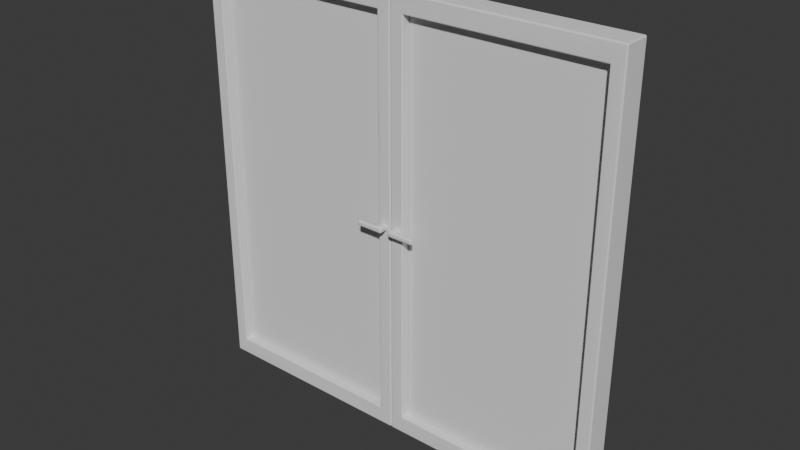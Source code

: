 # Source: mansion_second_floor_terasa_door.blend  (saved by Blender 5.1.30; exported with 4.5.12 LTS)
import bpy
from mathutils import Matrix  # noqa: F401  (used for matrix-valued properties, if any)

bpy.ops.wm.read_factory_settings(use_empty=True)
scene = bpy.context.scene
scene.name = 'Scene'

# ---- node groups
ng_smooth_by_angle = bpy.data.node_groups.new('Smooth by Angle', 'GeometryNodeTree')
_s = ng_smooth_by_angle.interface.new_socket(name='Mesh', in_out='OUTPUT', socket_type='NodeSocketGeometry')
_s = ng_smooth_by_angle.interface.new_socket(name='Mesh', in_out='INPUT', socket_type='NodeSocketGeometry')
_s = ng_smooth_by_angle.interface.new_socket(name='Angle', in_out='INPUT', socket_type='NodeSocketFloat')
_s.subtype = 'ANGLE'
_s.default_value = 0.5236
_s.min_value = 0.0
_s.max_value = 3.142
_s.description = 'Maximum face angle for smooth edges'
_s = ng_smooth_by_angle.interface.new_socket(name='Ignore Sharpness', in_out='INPUT', socket_type='NodeSocketBool')
_s.force_non_field = True
ng_smooth_by_angle.is_modifier = True
_N = ng_smooth_by_angle.nodes; _L = ng_smooth_by_angle.links
n0 = _N.new('GeometryNodeSetShadeSmooth'); n0.name = 'Set Shade Smooth'; n0.location = (120, -80)
n0.domain = 'EDGE'
n1 = _N.new('GeometryNodeSetShadeSmooth'); n1.name = 'Set Shade Smooth.001'; n1.location = (300, -80)
n2 = _N.new('NodeGroupOutput'); n2.name = 'Group Output'; n2.location = (480, -80)
n3 = _N.new('GeometryNodeInputMeshEdgeAngle'); n3.name = 'Edge Angle'; n3.location = (-440, -240)
n4 = _N.new('NodeGroupInput'); n4.name = 'Group Input'; n4.location = (-80, -80)
n5 = _N.new('GeometryNodeInputEdgeSmooth'); n5.name = 'Is Edge Smooth'; n5.location = (-260, -120)
n6 = _N.new('GeometryNodeInputShadeSmooth'); n6.name = 'Is Shade Smooth'; n6.location = (-440, -397)
n7 = _N.new('FunctionNodeCompare'); n7.name = 'Compare'; n7.location = (-260, -260)
n7.operation = 'LESS_EQUAL'
n7.inputs[6].default_value = (0.0, 0.0, 0.0, 0.0)
n7.inputs[7].default_value = (0.0, 0.0, 0.0, 0.0)
n8 = _N.new('FunctionNodeBooleanMath'); n8.name = 'Boolean Math.001'; n8.location = (-80, -260)
n9 = _N.new('NodeGroupInput'); n9.name = 'Group Input.001'; n9.location = (-440, -329)
n10 = _N.new('NodeGroupInput'); n10.name = 'Group Input.002'; n10.location = (-259, -189)
n11 = _N.new('FunctionNodeBooleanMath'); n11.name = 'Boolean Math'; n11.location = (-80, -149)
n11.operation = 'OR'
n12 = _N.new('FunctionNodeBooleanMath'); n12.name = 'Boolean Math.002'; n12.location = (-260, -380)
n12.operation = 'OR'
n13 = _N.new('NodeGroupInput'); n13.name = 'Group Input.003'; n13.location = (-440, -460)
_L.new(n3.outputs[0], n7.inputs[0])
_L.new(n1.outputs[0], n2.inputs[0])
_L.new(n9.outputs[1], n7.inputs[1])
_L.new(n7.outputs[0], n8.inputs[0])
_L.new(n4.outputs[0], n0.inputs[0])
_L.new(n0.outputs[0], n1.inputs[0])
_L.new(n8.outputs[0], n0.inputs[2])
_L.new(n10.outputs[2], n11.inputs[1])
_L.new(n5.outputs[0], n11.inputs[0])
_L.new(n11.outputs[0], n0.inputs[1])
_L.new(n13.outputs[2], n12.inputs[1])
_L.new(n6.outputs[0], n12.inputs[0])
_L.new(n12.outputs[0], n8.inputs[1])
n2.is_active_output = True

# ---- world
world_world = bpy.data.worlds.new('World'); scene.world = world_world
world_world.use_nodes = True; world_world.node_tree.nodes.clear()
_N = world_world.node_tree.nodes; _L = world_world.node_tree.links
n0 = _N.new('ShaderNodeOutputWorld'); n0.name = 'World Output'; n0.location = (200, 100)
n1 = _N.new('ShaderNodeBackground'); n1.name = 'Background'; n1.location = (-200, 100)
n1.inputs[0].default_value = (0.05088, 0.05088, 0.05088, 1.0)
_L.new(n1.outputs[0], n0.inputs[0])
n0.is_active_output = True
world_world.color = (0.05088, 0.05088, 0.05088)
world_world.sun_shadow_jitter_overblur = 0.0

# ---- meshes
me_cube_044 = bpy.data.meshes.new('Cube.044')
me_cube_044.from_pydata([(0.3596, -0.1007, -1.49), (0.3596, -0.1007, 1.479), (0.3596, 0.1021, -1.49), (0.3596, 0.1021, 1.479), (-1.058, -0.1007, -1.49), (-1.058, -0.1007, 1.479), (-1.058, 0.1021, -1.49), (-1.058, 0.1021, 1.479), (0.4596, -0.1007, -1.628), (0.4596, -0.1007, 1.617), (0.4596, 0.1021, 1.617), (0.4596, 0.1021, -1.628), (-1.158, 0.1021, -1.628), (-1.158, 0.1021, 1.617), (-1.158, -0.1007, 1.617), (-1.158, -0.1007, -1.628), (0.3596, -0.03624, -1.49), (0.3596, 0.03769, -1.49), (-1.058, -0.03624, -1.49), (-1.058, 0.03769, -1.49), (-1.058, 0.03769, 1.495), (0.3596, 0.03769, 1.495), (0.3596, -0.03624, 1.495), (-1.058, -0.03624, 1.495), (0.4336, 0.1686, -0.0186), (0.382, 0.1686, -0.0186), (0.4336, 0.1686, 0.02406), (0.382, 0.1686, 0.02406), (0.4336, -0.1701, -0.0186), (0.382, -0.1701, -0.0186), (0.4336, -0.1701, 0.02406), (0.382, -0.1701, 0.02406), (0.4336, 0.1455, -0.0186), (0.4336, -0.147, -0.0186), (0.4336, -0.147, 0.02406), (0.4336, 0.1455, 0.02406), (0.382, 0.1455, -0.0186), (0.382, -0.147, -0.0186), (0.382, 0.1455, 0.02406), (0.382, -0.147, 0.02406), (0.2313, 0.1686, -0.0186), (0.2313, 0.1686, 0.02406), (0.2313, -0.1701, -0.0186), (0.2313, -0.1701, 0.02406), (0.2313, -0.147, -0.0186), (0.2313, -0.147, 0.02406), (0.2313, 0.1455, -0.0186), (0.2313, 0.1455, 0.02406)], [], [(8, 11, 10, 9), (7, 5, 4, 6), (12, 15, 14, 13), (3, 1, 5, 7), (11, 8, 15, 12), (13, 14, 9, 10), (0, 8, 9, 1), (3, 10, 11, 2), (2, 11, 12, 6), (7, 13, 10, 3), (6, 12, 13, 7), (5, 14, 15, 4), (4, 15, 8, 0), (1, 9, 14, 5), (6, 4, 0, 2), (2, 0, 1, 3), (19, 17, 16, 18), (20, 23, 22, 21), (17, 21, 22, 16), (16, 22, 23, 18), (18, 23, 20, 19), (19, 20, 21, 17), (24, 25, 27, 26), (28, 30, 31, 29), (34, 30, 28, 33), (33, 28, 29, 37), (31, 43, 42, 29), (39, 31, 30, 34), (27, 38, 35, 26), (38, 39, 34, 35), (27, 41, 47, 38), (36, 37, 39, 38), (24, 32, 36, 25), (32, 33, 37, 36), (26, 35, 32, 24), (35, 34, 33, 32), (44, 42, 43, 45), (40, 46, 47, 41), (36, 46, 40, 25), (25, 40, 41, 27), (37, 44, 45, 39), (29, 42, 44, 37), (38, 47, 46, 36), (39, 45, 43, 31)])
me_cube_044.polygons.foreach_set('use_smooth', [True] * 44)
_uv = me_cube_044.uv_layers.new(name='UVMap')
_uv.uv.foreach_set('vector', [0.375, 0.0, 0.375, 0.25, 0.625, 0.25, 0.625, 0.0, 0.6189, 0.4845, 0.6189, 0.7655, 0.3811, 0.7655, 0.3811, 0.4845, 0.375, 0.5, 0.375, 0.75, 0.625, 0.75, 0.625, 0.5, 0.6189, 0.2655, 0.6189, 0.9845, 0.6189, 0.7655, 0.6189, 0.4845, 0.125, 0.5, 0.125, 0.75, 0.375, 0.75, 0.375, 0.5, 0.625, 0.5, 0.625, 0.75, 0.875, 0.75, 0.875, 0.5, 0.3811, 0.9845, 0.375, 1.0, 0.625, 1.0, 0.6189, 0.9845, 0.6189, 0.2655, 0.625, 0.25, 0.375, 0.25, 0.3811, 0.2655, 0.3811, 0.2655, 0.375, 0.25, 0.375, 0.5, 0.3811, 0.4845, 0.6189, 0.4845, 0.625, 0.5, 0.625, 0.25, 0.6189, 0.2655, 0.3811, 0.4845, 0.375, 0.5, 0.625, 0.5, 0.6189, 0.4845, 0.6189, 0.7655, 0.625, 0.75, 0.375, 0.75, 0.3811, 0.7655, 0.3811, 0.7655, 0.375, 0.75, 0.375, 1.0, 0.3811, 0.9845, 0.6189, 0.9845, 0.625, 1.0, 0.625, 0.75, 0.6189, 0.7655, 0.3811, 0.4845, 0.3811, 0.7655, 0.3811, 0.9845, 0.3811, 0.2655, 0.3811, 0.2655, 0.3811, 0.9845, 0.6189, 0.9845, 0.6189, 0.2655, 0.3811, 0.4845, 0.3811, 0.2655, 0.3811, 0.9845, 0.3811, 0.7655, 0.3811, 0.4845, 0.3811, 0.7655, 0.3811, 0.9845, 0.3811, 0.2655, 0.3811, 0.2655, 0.3811, 0.2655, 0.3811, 0.9845, 0.3811, 0.9845, 0.3811, 0.9845, 0.3811, 0.9845, 0.3811, 0.7655, 0.3811, 0.7655, 0.3811, 0.7655, 0.3811, 0.7655, 0.3811, 0.4845, 0.3811, 0.4845, 0.3811, 0.4845, 0.3811, 0.4845, 0.3811, 0.2655, 0.3811, 0.2655, 0.3811, 0.9845, 0.3811, 0.7655, 0.3811, 0.7655, 0.3811, 0.9845, 0.3811, 0.9845, 0.3811, 0.9845, 0.3811, 0.7655, 0.3811, 0.7655, 0.3811, 0.9845, 0.3811, 0.9845, 0.3811, 0.9845, 0.3811, 0.9845, 0.3811, 0.9845, 0.3811, 0.9845, 0.3811, 0.7655, 0.3811, 0.7655, 0.3811, 0.7655, 0.3811, 0.7655, 0.3811, 0.7655, 0.3811, 0.7655, 0.3811, 0.7655, 0.3811, 0.7655, 0.3811, 0.9845, 0.3811, 0.9845, 0.3811, 0.7655, 0.3811, 0.7655, 0.3811, 0.9845, 0.3811, 0.9845, 0.3811, 0.7655, 0.3811, 0.7655, 0.3811, 0.9845, 0.3811, 0.9845, 0.3811, 0.7655, 0.3811, 0.7655, 0.3811, 0.7655, 0.3811, 0.7655, 0.3811, 0.7655, 0.3811, 0.7655, 0.3811, 0.7655, 0.3811, 0.7655, 0.3811, 0.9845, 0.3811, 0.9845, 0.3811, 0.7655, 0.3811, 0.7655, 0.3811, 0.9845, 0.3811, 0.9845, 0.3811, 0.7655, 0.3811, 0.7655, 0.3811, 0.9845, 0.3811, 0.9845, 0.3811, 0.9845, 0.3811, 0.9845, 0.3811, 0.9845, 0.3811, 0.9845, 0.3811, 0.9845, 0.3811, 0.9845, 0.3811, 0.7655, 0.3811, 0.7655, 0.3811, 0.7655, 0.3811, 0.7655, 0.3811, 0.7655, 0.3811, 0.7655, 0.3811, 0.7655, 0.3811, 0.7655, 0.3811, 0.7655, 0.3811, 0.7655, 0.3811, 0.7655, 0.3811, 0.7655, 0.3811, 0.7655, 0.3811, 0.7655, 0.3811, 0.7655, 0.3811, 0.7655, 0.3811, 0.7655, 0.3811, 0.7655, 0.3811, 0.7655, 0.3811, 0.7655, 0.3811, 0.7655, 0.3811, 0.7655, 0.3811, 0.7655, 0.3811, 0.7655, 0.3811, 0.7655, 0.3811, 0.7655, 0.3811, 0.7655, 0.3811, 0.7655, 0.3811, 0.7655, 0.3811, 0.7655, 0.3811, 0.7655, 0.3811, 0.7655])
me_cube_044.update()
me_cube_001 = bpy.data.meshes.new('Cube.001')
me_cube_001.from_pydata([(-0.3596, -0.1007, -1.49), (-0.3596, -0.1007, 1.479), (-0.3596, 0.1021, -1.49), (-0.3596, 0.1021, 1.479), (1.058, -0.1007, -1.49), (1.058, -0.1007, 1.479), (1.058, 0.1021, -1.49), (1.058, 0.1021, 1.479), (-0.4596, -0.1007, -1.628), (-0.4596, -0.1007, 1.617), (-0.4596, 0.1021, 1.617), (-0.4596, 0.1021, -1.628), (1.158, 0.1021, -1.628), (1.158, 0.1021, 1.617), (1.158, -0.1007, 1.617), (1.158, -0.1007, -1.628), (-0.3596, -0.03624, -1.49), (-0.3596, 0.03769, -1.49), (1.058, -0.03624, -1.49), (1.058, 0.03769, -1.49), (1.058, 0.03769, 1.495), (-0.3596, 0.03769, 1.495), (-0.3596, -0.03624, 1.495), (1.058, -0.03624, 1.495), (-0.4336, 0.1686, -0.0186), (-0.382, 0.1686, -0.0186), (-0.4336, 0.1686, 0.02406), (-0.382, 0.1686, 0.02406), (-0.4336, -0.1701, -0.0186), (-0.382, -0.1701, -0.0186), (-0.4336, -0.1701, 0.02406), (-0.382, -0.1701, 0.02406), (-0.4336, 0.1455, -0.0186), (-0.4336, -0.147, -0.0186), (-0.4336, -0.147, 0.02406), (-0.4336, 0.1455, 0.02406), (-0.382, 0.1455, -0.0186), (-0.382, -0.147, -0.0186), (-0.382, 0.1455, 0.02406), (-0.382, -0.147, 0.02406), (-0.2313, 0.1686, -0.0186), (-0.2313, 0.1686, 0.02406), (-0.2313, -0.1701, -0.0186), (-0.2313, -0.1701, 0.02406), (-0.2313, -0.147, -0.0186), (-0.2313, -0.147, 0.02406), (-0.2313, 0.1455, -0.0186), (-0.2313, 0.1455, 0.02406)], [], [(8, 9, 10, 11), (7, 6, 4, 5), (12, 13, 14, 15), (3, 7, 5, 1), (11, 12, 15, 8), (13, 10, 9, 14), (0, 1, 9, 8), (3, 2, 11, 10), (2, 6, 12, 11), (7, 3, 10, 13), (6, 7, 13, 12), (5, 4, 15, 14), (4, 0, 8, 15), (1, 5, 14, 9), (6, 2, 0, 4), (2, 3, 1, 0), (19, 18, 16, 17), (20, 21, 22, 23), (17, 16, 22, 21), (16, 18, 23, 22), (18, 19, 20, 23), (19, 17, 21, 20), (24, 26, 27, 25), (28, 29, 31, 30), (34, 33, 28, 30), (33, 37, 29, 28), (31, 29, 42, 43), (39, 34, 30, 31), (27, 26, 35, 38), (38, 35, 34, 39), (27, 38, 47, 41), (36, 38, 39, 37), (24, 25, 36, 32), (32, 36, 37, 33), (26, 24, 32, 35), (35, 32, 33, 34), (44, 45, 43, 42), (40, 41, 47, 46), (36, 25, 40, 46), (25, 27, 41, 40), (37, 39, 45, 44), (29, 37, 44, 42), (38, 36, 46, 47), (39, 31, 43, 45)])
me_cube_001.polygons.foreach_set('use_smooth', [True] * 44)
_uv = me_cube_001.uv_layers.new(name='UVMap')
_uv.uv.foreach_set('vector', [0.375, 0.0, 0.625, 0.0, 0.625, 0.25, 0.375, 0.25, 0.6189, 0.4845, 0.3811, 0.4845, 0.3811, 0.7655, 0.6189, 0.7655, 0.375, 0.5, 0.625, 0.5, 0.625, 0.75, 0.375, 0.75, 0.6189, 0.2655, 0.6189, 0.4845, 0.6189, 0.7655, 0.6189, 0.9845, 0.125, 0.5, 0.375, 0.5, 0.375, 0.75, 0.125, 0.75, 0.625, 0.5, 0.875, 0.5, 0.875, 0.75, 0.625, 0.75, 0.3811, 0.9845, 0.6189, 0.9845, 0.625, 1.0, 0.375, 1.0, 0.6189, 0.2655, 0.3811, 0.2655, 0.375, 0.25, 0.625, 0.25, 0.3811, 0.2655, 0.3811, 0.4845, 0.375, 0.5, 0.375, 0.25, 0.6189, 0.4845, 0.6189, 0.2655, 0.625, 0.25, 0.625, 0.5, 0.3811, 0.4845, 0.6189, 0.4845, 0.625, 0.5, 0.375, 0.5, 0.6189, 0.7655, 0.3811, 0.7655, 0.375, 0.75, 0.625, 0.75, 0.3811, 0.7655, 0.3811, 0.9845, 0.375, 1.0, 0.375, 0.75, 0.6189, 0.9845, 0.6189, 0.7655, 0.625, 0.75, 0.625, 1.0, 0.3811, 0.4845, 0.3811, 0.2655, 0.3811, 0.9845, 0.3811, 0.7655, 0.3811, 0.2655, 0.6189, 0.2655, 0.6189, 0.9845, 0.3811, 0.9845, 0.3811, 0.4845, 0.3811, 0.7655, 0.3811, 0.9845, 0.3811, 0.2655, 0.3811, 0.4845, 0.3811, 0.2655, 0.3811, 0.9845, 0.3811, 0.7655, 0.3811, 0.2655, 0.3811, 0.9845, 0.3811, 0.9845, 0.3811, 0.2655, 0.3811, 0.9845, 0.3811, 0.7655, 0.3811, 0.7655, 0.3811, 0.9845, 0.3811, 0.7655, 0.3811, 0.4845, 0.3811, 0.4845, 0.3811, 0.7655, 0.3811, 0.4845, 0.3811, 0.2655, 0.3811, 0.2655, 0.3811, 0.4845, 0.3811, 0.9845, 0.3811, 0.9845, 0.3811, 0.7655, 0.3811, 0.7655, 0.3811, 0.9845, 0.3811, 0.7655, 0.3811, 0.7655, 0.3811, 0.9845, 0.3811, 0.9845, 0.3811, 0.9845, 0.3811, 0.9845, 0.3811, 0.9845, 0.3811, 0.9845, 0.3811, 0.7655, 0.3811, 0.7655, 0.3811, 0.9845, 0.3811, 0.7655, 0.3811, 0.7655, 0.3811, 0.7655, 0.3811, 0.7655, 0.3811, 0.7655, 0.3811, 0.9845, 0.3811, 0.9845, 0.3811, 0.7655, 0.3811, 0.7655, 0.3811, 0.9845, 0.3811, 0.9845, 0.3811, 0.7655, 0.3811, 0.7655, 0.3811, 0.9845, 0.3811, 0.9845, 0.3811, 0.7655, 0.3811, 0.7655, 0.3811, 0.7655, 0.3811, 0.7655, 0.3811, 0.7655, 0.3811, 0.7655, 0.3811, 0.7655, 0.3811, 0.7655, 0.3811, 0.7655, 0.3811, 0.9845, 0.3811, 0.7655, 0.3811, 0.7655, 0.3811, 0.9845, 0.3811, 0.9845, 0.3811, 0.7655, 0.3811, 0.7655, 0.3811, 0.9845, 0.3811, 0.9845, 0.3811, 0.9845, 0.3811, 0.9845, 0.3811, 0.9845, 0.3811, 0.9845, 0.3811, 0.9845, 0.3811, 0.9845, 0.3811, 0.9845, 0.3811, 0.7655, 0.3811, 0.7655, 0.3811, 0.7655, 0.3811, 0.7655, 0.3811, 0.7655, 0.3811, 0.7655, 0.3811, 0.7655, 0.3811, 0.7655, 0.3811, 0.7655, 0.3811, 0.7655, 0.3811, 0.7655, 0.3811, 0.7655, 0.3811, 0.7655, 0.3811, 0.7655, 0.3811, 0.7655, 0.3811, 0.7655, 0.3811, 0.7655, 0.3811, 0.7655, 0.3811, 0.7655, 0.3811, 0.7655, 0.3811, 0.7655, 0.3811, 0.7655, 0.3811, 0.7655, 0.3811, 0.7655, 0.3811, 0.7655, 0.3811, 0.7655, 0.3811, 0.7655, 0.3811, 0.7655, 0.3811, 0.7655, 0.3811, 0.7655, 0.3811, 0.7655, 0.3811, 0.7655])
me_cube_001.update()

# ---- objects
ob_door_left = bpy.data.objects.new('door_left', me_cube_044)
ob_door_right = bpy.data.objects.new('door_right', me_cube_001)

# ---- transforms, parenting, visibility, modifiers, constraints
ob_door_left.location = (-0.462, -6.358e-07, 9.934e-09)
_m = ob_door_left.modifiers.new('Bevel', 'BEVEL')
_m.segments = 2
_m = ob_door_left.modifiers.new('WeightedNormal', 'WEIGHTED_NORMAL')
_m = ob_door_left.modifiers.new('Smooth by Angle', 'NODES')
_m.node_group = ng_smooth_by_angle
_gi = [s.identifier for s in ng_smooth_by_angle.interface.items_tree if s.item_type == 'SOCKET' and s.in_out == 'INPUT']
_m[_gi[1]] = 3.142  # 'Angle'
_m.use_pin_to_last = True
_m.show_group_selector = False
ob_door_right.location = (0.462, -6.358e-07, 9.934e-09)
_m = ob_door_right.modifiers.new('Bevel', 'BEVEL')
_m.segments = 2
_m = ob_door_right.modifiers.new('WeightedNormal', 'WEIGHTED_NORMAL')
_m = ob_door_right.modifiers.new('Smooth by Angle', 'NODES')
_m.node_group = ng_smooth_by_angle
_gi = [s.identifier for s in ng_smooth_by_angle.interface.items_tree if s.item_type == 'SOCKET' and s.in_out == 'INPUT']
_m[_gi[1]] = 3.142  # 'Angle'
_m.use_pin_to_last = True
_m.show_group_selector = False

# ---- collection membership
scene.collection.objects.link(ob_door_left)
scene.collection.objects.link(ob_door_right)

# ---- scene / render settings (as saved in the file)
scene.frame_start = 1; scene.frame_end = 250; scene.frame_set(1)
scene.render.engine = 'BLENDER_EEVEE_NEXT'
scene.render.bake_bias = 0.0
scene.render.bake_samples = 0
scene.cycles.sampling_pattern = 'TABULATED_SOBOL'
scene.eevee.use_volume_custom_range = False
bpy.context.view_layer.update()

# ---- added for rendering (the .blend has no active camera and no usable light): camera, sun
cam_auto = bpy.data.cameras.new('AutoCamera')
cam_auto.lens = 50.0
cam_auto.sensor_width = 36.0
cam_auto.clip_end = 1000.0
ob_auto_camera = bpy.data.objects.new('AutoCamera', cam_auto)
scene.collection.objects.link(ob_auto_camera)
ob_auto_camera.location = (4.25395, -5.10546, 3.39769)
ob_auto_camera.rotation_euler = (1.09748, -7.21219e-08, 0.694738)
scene.camera = ob_auto_camera
light_auto_sun = bpy.data.lights.new('AutoSun', 'SUN')
light_auto_sun.energy = 3.0
light_auto_sun.angle = 0.0523599
ob_auto_sun = bpy.data.objects.new('AutoSun', light_auto_sun)
scene.collection.objects.link(ob_auto_sun)
ob_auto_sun.rotation_euler = (0.872665, 0.174533, 0.523599)
bpy.context.view_layer.update()
